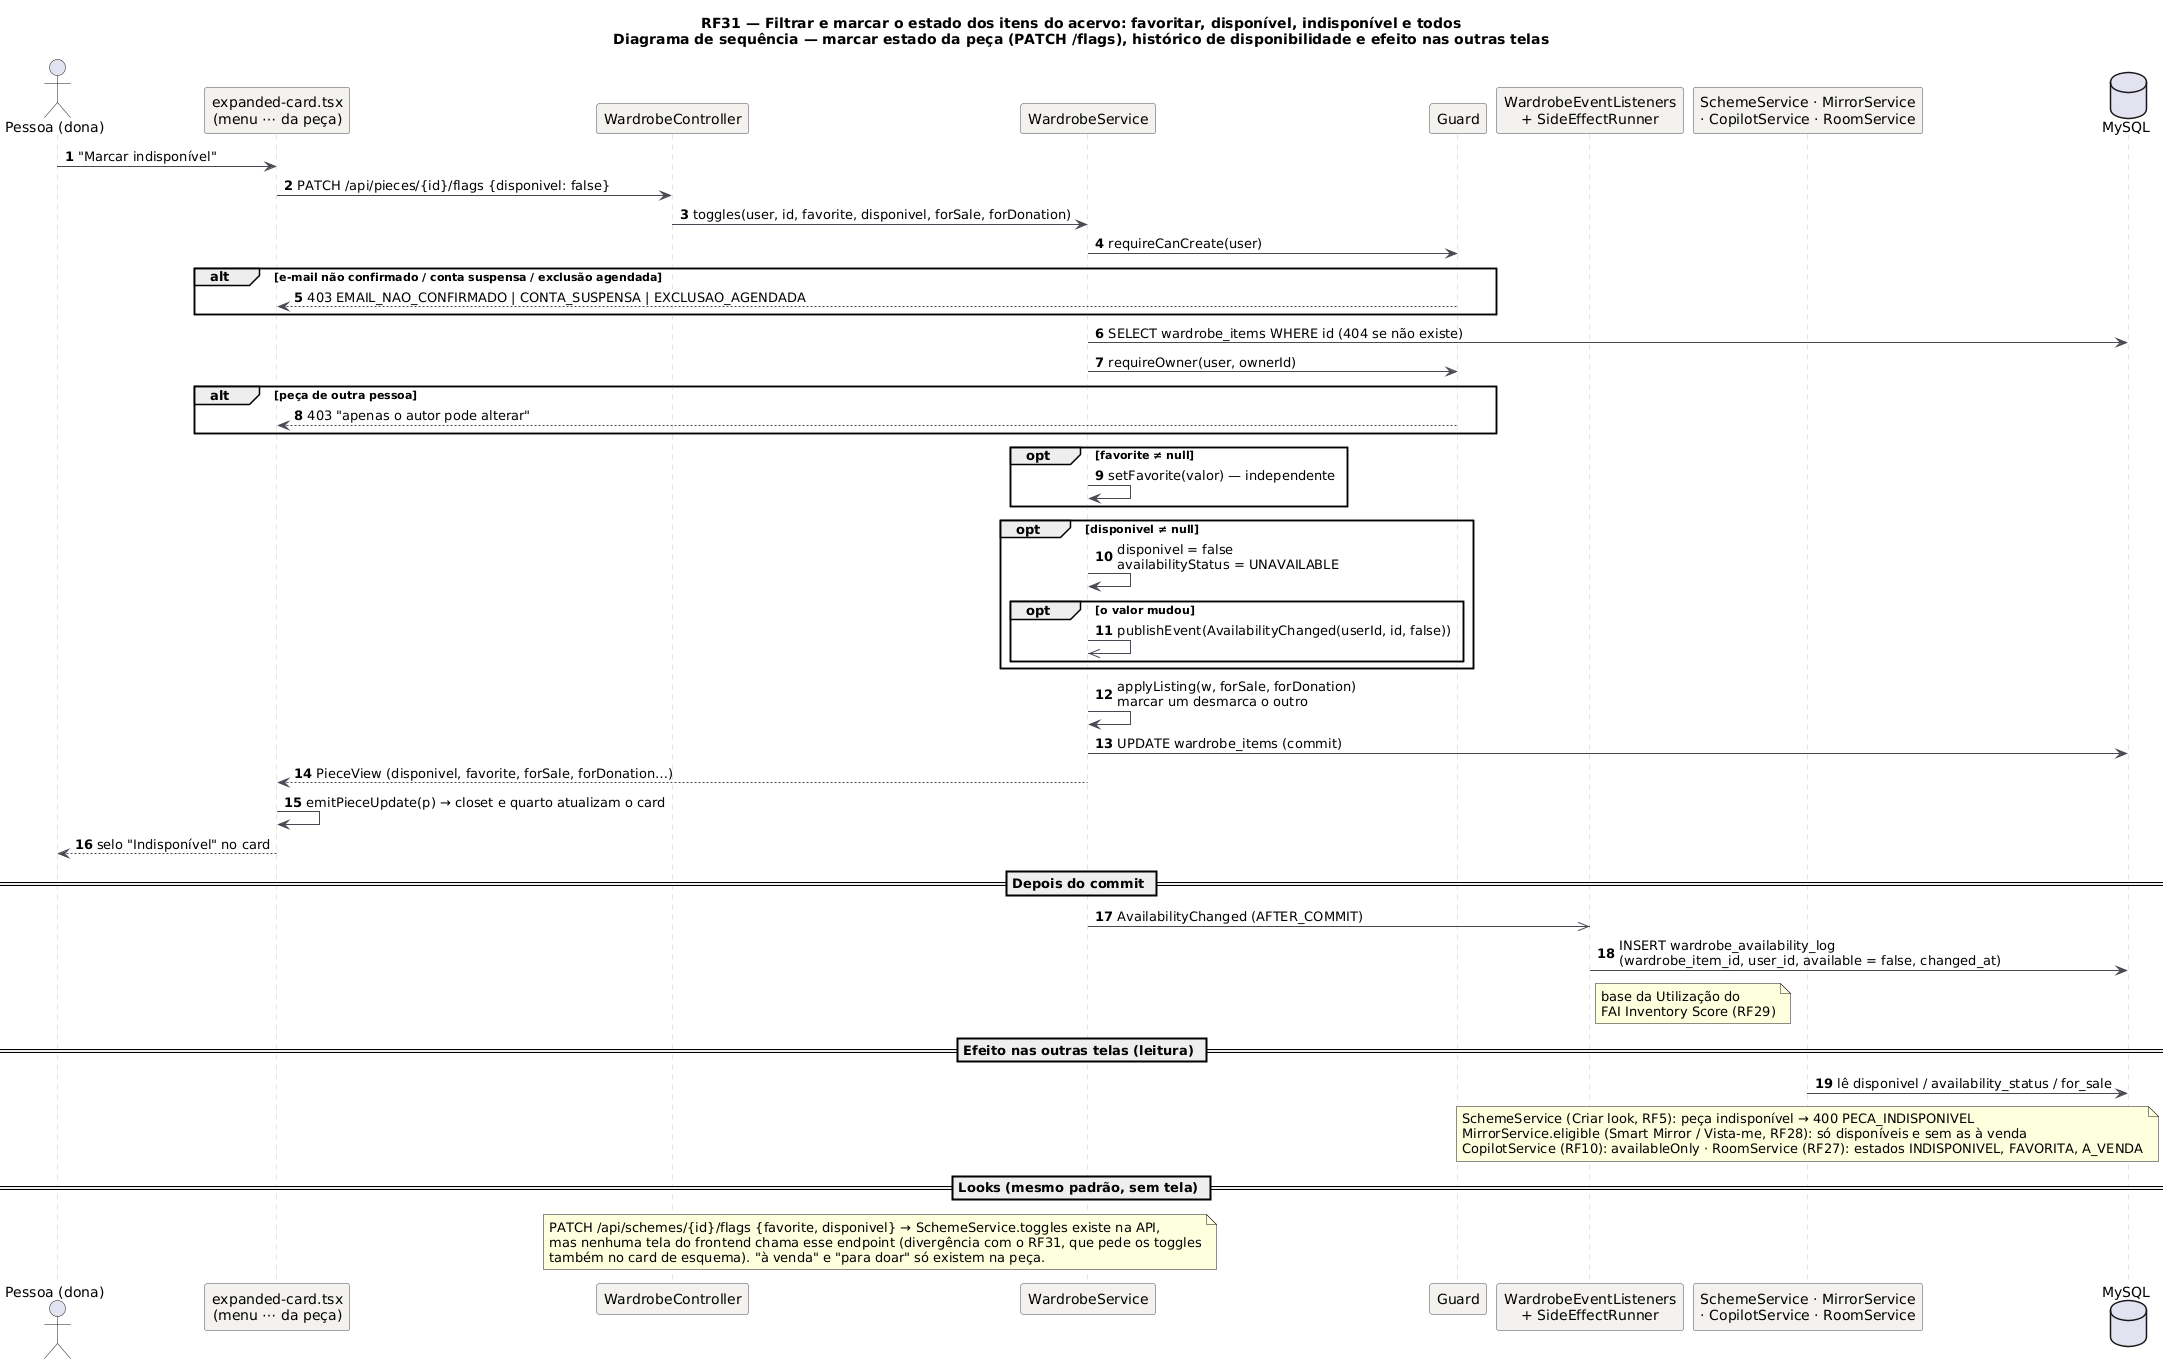

The diagram above was rendered by PlantUML. Its source (embedded in the PNG):
@startuml RF31_Sequencia_Marcar
!pragma layout smetana
title RF31 — Filtrar e marcar o estado dos itens do acervo: favoritar, disponível, indisponível e todos\nDiagrama de sequência — marcar estado da peça (PATCH /flags), histórico de disponibilidade e efeito nas outras telas
skinparam backgroundColor #FFFFFF
skinparam sequence {
  ArrowColor #4A4852
  LifeLineBorderColor #CBC6BE
  ParticipantBackgroundColor #F4F2EF
  ParticipantBorderColor #4A4852
}
autonumber
actor "Pessoa (dona)" as U
participant "expanded-card.tsx\n(menu ⋯ da peça)" as FE
participant "WardrobeController" as C
participant "WardrobeService" as S
participant "Guard" as G
participant "WardrobeEventListeners\n+ SideEffectRunner" as WEL
participant "SchemeService · MirrorService\n· CopilotService · RoomService" as CONS
database "MySQL" as DB

U -> FE: "Marcar indisponível"
FE -> C: PATCH /api/pieces/{id}/flags {disponivel: false}
C -> S: toggles(user, id, favorite, disponivel, forSale, forDonation)
S -> G: requireCanCreate(user)
alt e-mail não confirmado / conta suspensa / exclusão agendada
  G --> FE: 403 EMAIL_NAO_CONFIRMADO | CONTA_SUSPENSA | EXCLUSAO_AGENDADA
end
S -> DB: SELECT wardrobe_items WHERE id (404 se não existe)
S -> G: requireOwner(user, ownerId)
alt peça de outra pessoa
  G --> FE: 403 "apenas o autor pode alterar"
end
opt favorite ≠ null
  S -> S: setFavorite(valor) — independente
end
opt disponivel ≠ null
  S -> S: disponivel = false\navailabilityStatus = UNAVAILABLE
  opt o valor mudou
    S ->> S: publishEvent(AvailabilityChanged(userId, id, false))
  end
end
S -> S: applyListing(w, forSale, forDonation)\nmarcar um desmarca o outro
S -> DB: UPDATE wardrobe_items (commit)
S --> FE: PieceView (disponivel, favorite, forSale, forDonation…)
FE -> FE: emitPieceUpdate(p) → closet e quarto atualizam o card
FE --> U: selo "Indisponível" no card

== Depois do commit ==
S ->> WEL: AvailabilityChanged (AFTER_COMMIT)
WEL -> DB: INSERT wardrobe_availability_log\n(wardrobe_item_id, user_id, available = false, changed_at)
note right of WEL: base da Utilização do\nFAI Inventory Score (RF29)

== Efeito nas outras telas (leitura) ==
CONS -> DB: lê disponivel / availability_status / for_sale
note over CONS
  SchemeService (Criar look, RF5): peça indisponível → 400 PECA_INDISPONIVEL
  MirrorService.eligible (Smart Mirror / Vista-me, RF28): só disponíveis e sem as à venda
  CopilotService (RF10): availableOnly · RoomService (RF27): estados INDISPONIVEL, FAVORITA, A_VENDA
end note

== Looks (mesmo padrão, sem tela) ==
note over C, S
  PATCH /api/schemes/{id}/flags {favorite, disponivel} → SchemeService.toggles existe na API,
  mas nenhuma tela do frontend chama esse endpoint (divergência com o RF31, que pede os toggles
  também no card de esquema). "à venda" e "para doar" só existem na peça.
end note
@enduml